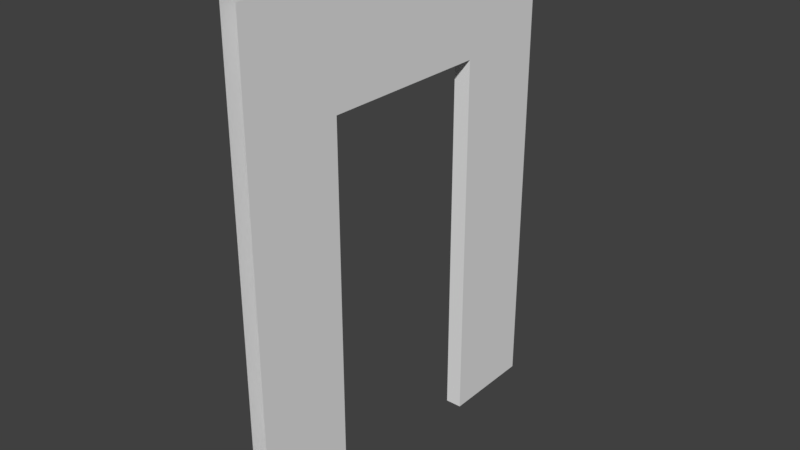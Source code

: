 # Source: ModuleStraight_Door02.blend  (saved by Blender 2.78.0; exported with 4.5.12 LTS)
import bpy
from mathutils import Matrix  # noqa: F401  (used for matrix-valued properties, if any)

bpy.ops.wm.read_factory_settings(use_empty=True)
scene = bpy.context.scene
scene.name = 'Scene'

# ---- collections
col_collection_5 = bpy.data.collections.new('Collection 5'); scene.collection.children.link(col_collection_5)

# ---- materials (node trees are filled in below, after node groups)
mat_door_module_a = bpy.data.materials.new('Door_Module_a')
mat_door_module_a.alpha_threshold = 0.0
mat_door_module_a.use_transparent_shadow = False
mat_door_module_a.roughness = 0.5
mat_door_module_b = bpy.data.materials.new('Door_Module_b')
mat_door_module_b.alpha_threshold = 0.0
mat_door_module_b.use_transparent_shadow = False
mat_door_module_b.roughness = 0.5
mat_door_inbetween = bpy.data.materials.new('Door_Inbetween')
mat_door_inbetween.alpha_threshold = 0.0
mat_door_inbetween.use_transparent_shadow = False
mat_door_inbetween.roughness = 0.5

# ---- material node trees

# ---- world
world_world = bpy.data.worlds.new('World'); scene.world = world_world
world_world.color = (0.05088, 0.05088, 0.05088)
world_world.use_sun_shadow = False
world_world.sun_shadow_jitter_overblur = 0.0
world_world.cycles.sampling_method = 'MANUAL'

# ---- meshes
me_plane_000 = bpy.data.meshes.new('Plane.000')
me_plane_000.from_pydata([(-0.045, -1.0, 0.0), (-0.045, 1.0, 0.0), (-0.045, 1.0, 2.66), (-0.045, -1.0, 2.66), (-0.045, -0.4751, 2.055), (-0.045, 0.4751, 2.055), (-0.045, 0.4751, 0.0), (-0.045, -0.4751, 0.0), (-0.045, 0.4751, 2.66), (-0.045, -0.4751, 2.66), (-0.045, 1.0, 2.055), (-0.045, -1.0, 2.055)], [], [(4, 11, 3, 9), (10, 5, 8, 2), (5, 4, 9, 8), (1, 6, 5, 10), (7, 0, 11, 4)])
me_plane_000.polygons.foreach_set('material_index', [1, 1, 1, 1, 1])
_uv = me_plane_000.uv_layers.new(name='UVMap')
_uv.uv.foreach_set('vector', [0.2625, 0.7728, 0.0, 0.7728, 0.0, 1.0, 0.2625, 1.0, 1.0, 0.7728, 0.7375, 0.7728, 0.7375, 1.0, 1.0, 1.0, 0.7375, 0.7728, 0.2625, 0.7728, 0.2625, 1.0, 0.7375, 1.0, 1.0, 0.0, 0.7375, 0.0, 0.7375, 0.7728, 1.0, 0.7728, 0.2625, 0.0, 0.0, 0.0, 0.0, 0.7728, 0.2625, 0.7728])
_uv.active_render = True
_uv = me_plane_000.uv_layers.new(name='lightmapI')
_uv.uv.foreach_set('vector', [0.3337, 0.3091, 0.15, 0.3091, 0.15, 0.15, 0.3337, 0.15, 0.85, 0.3091, 0.6663, 0.3091, 0.6663, 0.15, 0.85, 0.15, 0.6663, 0.3091, 0.3337, 0.3091, 0.3337, 0.15, 0.6663, 0.15, 0.85, 0.85, 0.6663, 0.85, 0.6663, 0.3091, 0.85, 0.3091, 0.3337, 0.85, 0.15, 0.85, 0.15, 0.3091, 0.3337, 0.3091])
me_plane_000.materials.append(mat_door_module_a)
me_plane_000.materials.append(mat_door_module_b)
me_plane_000.materials.append(mat_door_inbetween)
me_plane_000.use_remesh_preserve_volume = False
me_plane_000.use_remesh_preserve_attributes = False
me_plane_000.use_mirror_vertex_groups = False
me_plane_000.update()
me_plane_013 = bpy.data.meshes.new('Plane.013')
me_plane_013.from_pydata([(0.045, 1.0, 0.0), (0.045, -1.0, 0.0), (-0.045, -0.4751, 2.055), (-0.045, 0.4751, 2.055), (-0.045, 0.4751, 0.0), (-0.045, -0.4751, 0.0), (0.045, 1.0, 2.66), (0.045, -1.0, 2.66), (0.045, -0.4751, 2.055), (0.045, 0.4751, 2.055), (0.045, 0.4751, 0.0), (0.045, -0.4751, 0.0), (0.045, 0.4751, 2.66), (0.045, -0.4751, 2.66), (0.045, 1.0, 2.055), (0.045, -1.0, 2.055)], [], [(8, 13, 7, 15), (14, 6, 12, 9), (9, 12, 13, 8), (0, 14, 9, 10), (11, 8, 15, 1), (4, 10, 9, 3), (3, 9, 8, 2), (2, 8, 11, 5)])
me_plane_013.polygons.foreach_set('material_index', [0, 0, 0, 0, 0, 2, 2, 2])
_uv = me_plane_013.uv_layers.new(name='UVMap')
_uv.uv.foreach_set('vector', [0.2625, 0.7728, 0.2625, 1.0, 0.0, 1.0, 0.0, 0.7728, 1.0, 0.7728, 1.0, 1.0, 0.7375, 1.0, 0.7375, 0.7728, 0.7375, 0.7728, 0.7375, 1.0, 0.2625, 1.0, 0.2625, 0.7728, 1.0, 0.0, 1.0, 0.7728, 0.7375, 0.7728, 0.7375, 0.0, 0.2625, 0.0, 0.2625, 0.7728, 0.0, 0.7728, 0.0, 0.0, 0.7375, 0.0, 0.7375, 0.0, 0.7375, 0.7728, 0.7375, 0.7728, 0.7375, 0.7728, 0.7375, 0.7728, 0.2625, 0.7728, 0.2625, 0.7728, 0.2625, 0.7728, 0.2625, 0.7728, 0.2625, 0.0, 0.2625, 0.0])
me_plane_013.materials.append(mat_door_module_a)
me_plane_013.materials.append(mat_door_module_b)
me_plane_013.materials.append(mat_door_inbetween)
me_plane_013.use_remesh_preserve_volume = False
me_plane_013.use_remesh_preserve_attributes = False
me_plane_013.use_mirror_vertex_groups = False
me_plane_013.update()

# ---- objects
ob_plane_000 = bpy.data.objects.new('Plane.000', me_plane_000)
ob_plane_001 = bpy.data.objects.new('Plane.001', me_plane_013)

# ---- transforms, parenting, visibility, modifiers, constraints
ob_plane_000.location = (0.0, 0.5, 0.0)
ob_plane_000.scale = (1.0, 1.0, 1.0)
ob_plane_000.lineart.crease_threshold = 0.0
ob_plane_001.location = (0.0, 0.5, 0.0)
ob_plane_001.scale = (1.0, 1.0, 1.0)
ob_plane_001.lineart.crease_threshold = 0.0

# ---- collection membership
col_collection_5.objects.link(ob_plane_000)
col_collection_5.objects.link(ob_plane_001)

# ---- scene / render settings (as saved in the file)
scene.frame_start = 1; scene.frame_end = 250; scene.frame_set(61)
scene.render.engine = 'BLENDER_EEVEE_NEXT'
scene.render.resolution_percentage = 50
scene.render.dither_intensity = 0.0
scene.cycles.use_denoising = False
scene.cycles.samples = 128
scene.cycles.sampling_pattern = 'TABULATED_SOBOL'
scene.cycles.light_sampling_threshold = 0.0
scene.cycles.use_adaptive_sampling = False
scene.cycles.use_light_tree = False
scene.cycles.blur_glossy = 0.0
scene.cycles.sample_clamp_indirect = 0.0
scene.view_settings.view_transform = 'Standard'
bpy.context.view_layer.update()

# ---- added for rendering (the .blend has no active camera and no usable light): camera, sun
cam_auto = bpy.data.cameras.new('AutoCamera')
cam_auto.lens = 50.0
cam_auto.sensor_width = 36.0
cam_auto.clip_end = 1000.0
ob_auto_camera = bpy.data.objects.new('AutoCamera', cam_auto)
scene.collection.objects.link(ob_auto_camera)
ob_auto_camera.location = (3.08028, -3.19633, 3.79422)
ob_auto_camera.rotation_euler = (1.09748, -7.21219e-08, 0.694738)
scene.camera = ob_auto_camera
light_auto_sun = bpy.data.lights.new('AutoSun', 'SUN')
light_auto_sun.energy = 3.0
light_auto_sun.angle = 0.0523599
ob_auto_sun = bpy.data.objects.new('AutoSun', light_auto_sun)
scene.collection.objects.link(ob_auto_sun)
ob_auto_sun.rotation_euler = (0.872665, 0.174533, 0.523599)
bpy.context.view_layer.update()

